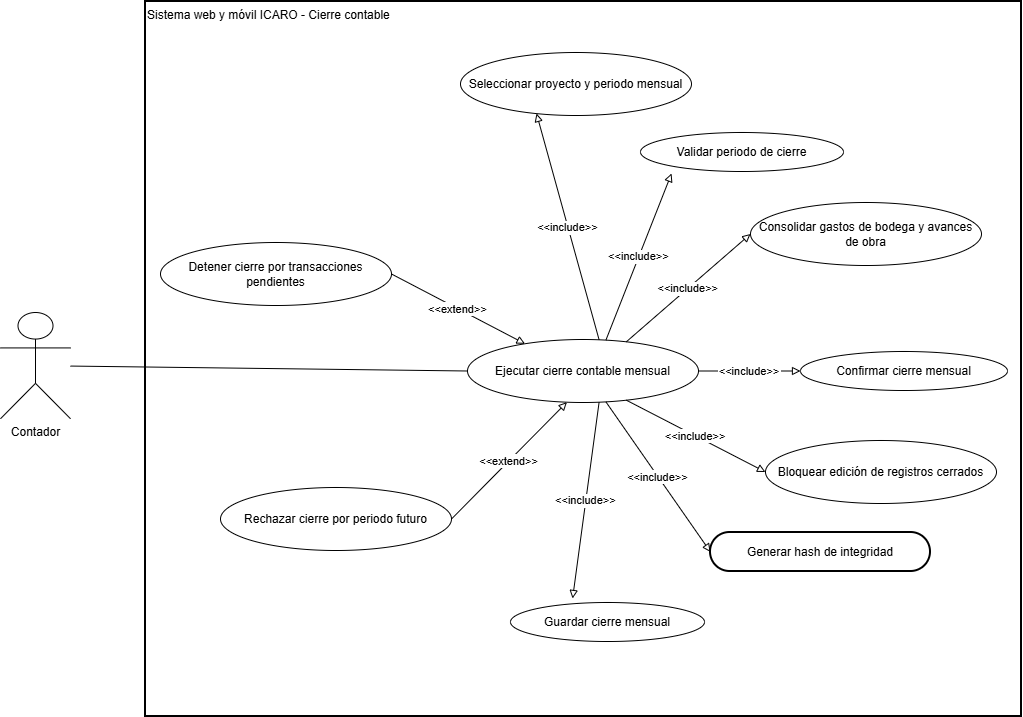

The diagram above was exported from draw.io. Its source (the exported page's mxGraphModel, read from the mxfile embedded in the PNG):
<mxGraphModel dx="1414" dy="743" grid="1" gridSize="10" guides="1" tooltips="1" connect="1" arrows="1" fold="1" page="1" pageScale="1" pageWidth="827" pageHeight="1169" math="0" shadow="0">
  <root>
    <mxCell id="0" />
    <mxCell id="1" parent="0" />
    <mxCell id="Mq1UXbzk5yTKrchzgUCl-1" parent="1" style="whiteSpace=wrap;strokeWidth=2;align=left;verticalAlign=top;" value="Sistema web y móvil ICARO - Cierre contable" vertex="1">
      <mxGeometry height="715" width="876" x="365" y="99" as="geometry" />
    </mxCell>
    <mxCell id="Mq1UXbzk5yTKrchzgUCl-2" parent="1" style="shape=umlActor;verticalLabelPosition=bottom;verticalAlign=top;html=1;outlineConnect=0;" value="Contador" vertex="1">
      <mxGeometry height="106.25" width="70" x="220" y="410" as="geometry" />
    </mxCell>
    <mxCell id="Mq1UXbzk5yTKrchzgUCl-3" parent="1" style="ellipse;whiteSpace=wrap;html=1;" value="Ejecutar cierre contable mensual" vertex="1">
      <mxGeometry height="63" width="231" x="687" y="437" as="geometry" />
    </mxCell>
    <mxCell id="Mq1UXbzk5yTKrchzgUCl-4" parent="1" style="ellipse;whiteSpace=wrap;html=1;" value="Seleccionar proyecto y periodo mensual" vertex="1">
      <mxGeometry height="63" width="231" x="680" y="150" as="geometry" />
    </mxCell>
    <mxCell id="Mq1UXbzk5yTKrchzgUCl-5" parent="1" style="ellipse;whiteSpace=wrap;html=1;" value="Validar periodo de cierre" vertex="1">
      <mxGeometry height="39" width="203" x="860" y="230" as="geometry" />
    </mxCell>
    <mxCell id="Mq1UXbzk5yTKrchzgUCl-6" parent="1" style="ellipse;whiteSpace=wrap;html=1;" value="Consolidar gastos de bodega y avances de obra" vertex="1">
      <mxGeometry height="63" width="231" x="970" y="300" as="geometry" />
    </mxCell>
    <mxCell id="Mq1UXbzk5yTKrchzgUCl-7" parent="1" style="ellipse;whiteSpace=wrap;html=1;" value="Confirmar cierre mensual" vertex="1">
      <mxGeometry height="39" width="207" x="1020" y="449" as="geometry" />
    </mxCell>
    <mxCell id="Mq1UXbzk5yTKrchzgUCl-8" parent="1" style="ellipse;whiteSpace=wrap;html=1;" value="Bloquear edición de registros cerrados" vertex="1">
      <mxGeometry height="63" width="231" x="985" y="538" as="geometry" />
    </mxCell>
    <mxCell id="Mq1UXbzk5yTKrchzgUCl-9" parent="1" style="rounded=1;whiteSpace=wrap;arcSize=50;strokeWidth=2;" value="Generar hash de integridad" vertex="1">
      <mxGeometry height="39" width="220" x="930" y="630" as="geometry" />
    </mxCell>
    <mxCell id="Mq1UXbzk5yTKrchzgUCl-10" parent="1" style="ellipse;whiteSpace=wrap;html=1;" value="Guardar cierre mensual" vertex="1">
      <mxGeometry height="39" width="194" x="730" y="700" as="geometry" />
    </mxCell>
    <mxCell id="Mq1UXbzk5yTKrchzgUCl-11" parent="1" style="ellipse;whiteSpace=wrap;html=1;" value="Detener cierre por transacciones pendientes" vertex="1">
      <mxGeometry height="63" width="231" x="380" y="340" as="geometry" />
    </mxCell>
    <mxCell id="Mq1UXbzk5yTKrchzgUCl-12" parent="1" style="ellipse;whiteSpace=wrap;html=1;" value="Rechazar cierre por periodo futuro" vertex="1">
      <mxGeometry height="63" width="231" x="440" y="585" as="geometry" />
    </mxCell>
    <mxCell id="Mq1UXbzk5yTKrchzgUCl-13" edge="1" parent="1" source="Mq1UXbzk5yTKrchzgUCl-2" style="startArrow=none;endArrow=none;entryX=0;entryY=0.5;rounded=0;endFill=0;entryDx=0;entryDy=0;" target="Mq1UXbzk5yTKrchzgUCl-3" value="">
      <mxGeometry relative="1" as="geometry" />
    </mxCell>
    <mxCell id="Mq1UXbzk5yTKrchzgUCl-14" edge="1" parent="1" source="Mq1UXbzk5yTKrchzgUCl-3" style="startArrow=none;endArrow=block;exitX=0.57;exitY=0;entryX=0.329;entryY=0.968;rounded=0;endFill=0;entryDx=0;entryDy=0;entryPerimeter=0;" target="Mq1UXbzk5yTKrchzgUCl-4" value="&lt;&lt;include&gt;&gt;">
      <mxGeometry relative="1" as="geometry" />
    </mxCell>
    <mxCell id="Mq1UXbzk5yTKrchzgUCl-15" edge="1" parent="1" source="Mq1UXbzk5yTKrchzgUCl-3" style="startArrow=none;endArrow=block;exitX=0.6;exitY=0;entryX=0.153;entryY=1.051;rounded=0;endFill=0;entryDx=0;entryDy=0;entryPerimeter=0;" target="Mq1UXbzk5yTKrchzgUCl-5" value="&lt;&lt;include&gt;&gt;">
      <mxGeometry relative="1" as="geometry" />
    </mxCell>
    <mxCell id="Mq1UXbzk5yTKrchzgUCl-16" edge="1" parent="1" source="Mq1UXbzk5yTKrchzgUCl-3" style="startArrow=none;endArrow=block;exitX=0.7;exitY=0;entryX=0;entryY=0.5;rounded=0;endFill=0;" target="Mq1UXbzk5yTKrchzgUCl-6" value="&lt;&lt;include&gt;&gt;">
      <mxGeometry relative="1" as="geometry" />
    </mxCell>
    <mxCell id="Mq1UXbzk5yTKrchzgUCl-17" edge="1" parent="1" source="Mq1UXbzk5yTKrchzgUCl-3" style="startArrow=none;endArrow=block;exitX=1;exitY=0.5;entryX=0;entryY=0.5;rounded=0;endFill=0;" target="Mq1UXbzk5yTKrchzgUCl-7" value="&lt;&lt;include&gt;&gt;">
      <mxGeometry relative="1" as="geometry" />
    </mxCell>
    <mxCell id="Mq1UXbzk5yTKrchzgUCl-18" edge="1" parent="1" source="Mq1UXbzk5yTKrchzgUCl-3" style="startArrow=none;endArrow=block;exitX=0.7;exitY=1;entryX=0;entryY=0.5;rounded=0;endFill=0;" target="Mq1UXbzk5yTKrchzgUCl-8" value="&lt;&lt;include&gt;&gt;">
      <mxGeometry relative="1" as="geometry" />
    </mxCell>
    <mxCell id="Mq1UXbzk5yTKrchzgUCl-19" edge="1" parent="1" source="Mq1UXbzk5yTKrchzgUCl-3" style="startArrow=none;endArrow=block;exitX=0.6;exitY=1;entryX=0;entryY=0.5;rounded=0;endFill=0;" target="Mq1UXbzk5yTKrchzgUCl-9" value="&lt;&lt;include&gt;&gt;">
      <mxGeometry relative="1" as="geometry" />
    </mxCell>
    <mxCell id="Mq1UXbzk5yTKrchzgUCl-20" edge="1" parent="1" source="Mq1UXbzk5yTKrchzgUCl-3" style="startArrow=none;endArrow=block;exitX=0.57;exitY=1;entryX=0.32;entryY=-0.103;rounded=0;endFill=0;entryDx=0;entryDy=0;entryPerimeter=0;" target="Mq1UXbzk5yTKrchzgUCl-10" value="&lt;&lt;include&gt;&gt;">
      <mxGeometry relative="1" x="-0.0007" as="geometry">
        <mxPoint as="offset" />
      </mxGeometry>
    </mxCell>
    <mxCell id="Mq1UXbzk5yTKrchzgUCl-21" edge="1" parent="1" source="Mq1UXbzk5yTKrchzgUCl-11" style="startArrow=none;endArrow=block;exitX=1;exitY=0.49;entryX=0.21;entryY=0;rounded=0;endFill=0;" target="Mq1UXbzk5yTKrchzgUCl-3" value="&lt;&lt;extend&gt;&gt;">
      <mxGeometry relative="1" x="-0.007" as="geometry">
        <mxPoint as="offset" />
      </mxGeometry>
    </mxCell>
    <mxCell id="Mq1UXbzk5yTKrchzgUCl-22" edge="1" parent="1" source="Mq1UXbzk5yTKrchzgUCl-12" style="startArrow=none;endArrow=block;exitX=1;exitY=0.5;entryX=0.43;entryY=1;rounded=0;endFill=0;" target="Mq1UXbzk5yTKrchzgUCl-3" value="&lt;&lt;extend&gt;&gt;">
      <mxGeometry relative="1" as="geometry" />
    </mxCell>
  </root>
</mxGraphModel>